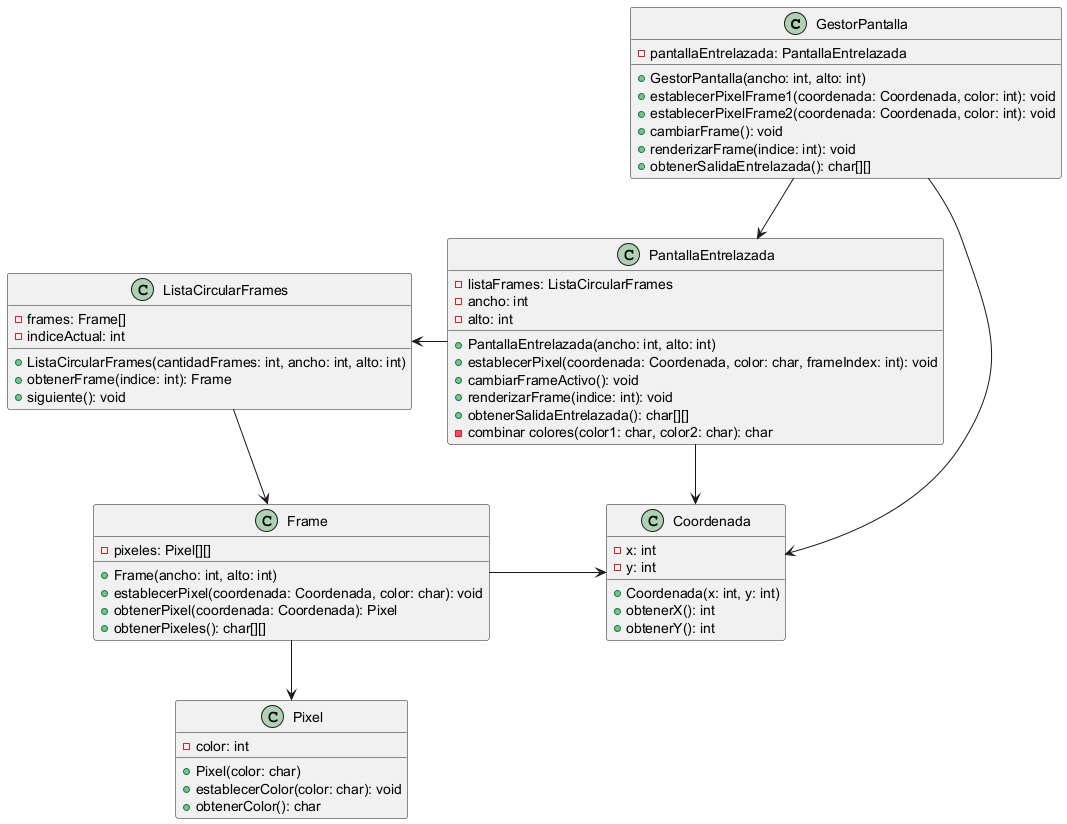

The diagram above was rendered by PlantUML. Its source (embedded in the PNG):
@startuml

class GestorPantalla {
    - pantallaEntrelazada: PantallaEntrelazada
    + GestorPantalla(ancho: int, alto: int)
    + establecerPixelFrame1(coordenada: Coordenada, color: int): void
    + establecerPixelFrame2(coordenada: Coordenada, color: int): void
    + cambiarFrame(): void
    + renderizarFrame(indice: int): void
    + obtenerSalidaEntrelazada(): char[][]
}

class PantallaEntrelazada {
    - listaFrames: ListaCircularFrames
    - ancho: int
    - alto: int
    + PantallaEntrelazada(ancho: int, alto: int)
    + establecerPixel(coordenada: Coordenada, color: char, frameIndex: int): void
    + cambiarFrameActivo(): void
    + renderizarFrame(indice: int): void
    + obtenerSalidaEntrelazada(): char[][]
    - combinar colores(color1: char, color2: char): char
}

class ListaCircularFrames {
    - frames: Frame[]
    - indiceActual: int
    + ListaCircularFrames(cantidadFrames: int, ancho: int, alto: int)
    + obtenerFrame(indice: int): Frame
    + siguiente(): void
}

class Frame {
    - pixeles: Pixel[][]
    + Frame(ancho: int, alto: int)
    + establecerPixel(coordenada: Coordenada, color: char): void
    + obtenerPixel(coordenada: Coordenada): Pixel
    + obtenerPixeles(): char[][]
}

class Pixel {
    - color: int
    + Pixel(color: char)
    + establecerColor(color: char): void
    + obtenerColor(): char
}

class Coordenada {
    - x: int
    - y: int
    + Coordenada(x: int, y: int)
    + obtenerX(): int
    + obtenerY(): int
}

GestorPantalla -d-> PantallaEntrelazada
PantallaEntrelazada -l-> ListaCircularFrames
ListaCircularFrames -d-> Frame
Frame -d-> Pixel

Coordenada <-l- Frame
Coordenada <-u- PantallaEntrelazada
Coordenada <-u- GestorPantalla

@enduml